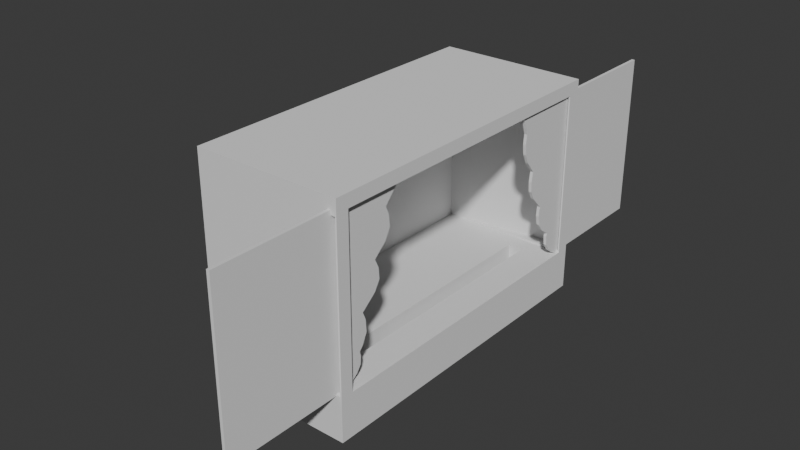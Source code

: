 # Source: Stage.blend  (saved by Blender 4.4.32; exported with 4.5.12 LTS)
import bpy
from mathutils import Matrix  # noqa: F401  (used for matrix-valued properties, if any)

bpy.ops.wm.read_factory_settings(use_empty=True)
scene = bpy.context.scene
scene.name = 'Scene'

# ---- collections
col_collection = bpy.data.collections.new('Collection'); scene.collection.children.link(col_collection)

# ---- world
world_world = bpy.data.worlds.new('World'); scene.world = world_world
world_world.use_nodes = True; world_world.node_tree.nodes.clear()
_N = world_world.node_tree.nodes; _L = world_world.node_tree.links
n0 = _N.new('ShaderNodeOutputWorld'); n0.name = 'World Output'; n0.location = (300, 300)
n1 = _N.new('ShaderNodeBackground'); n1.name = 'Background'; n1.location = (10, 300)
n1.inputs[0].default_value = (0.05088, 0.05088, 0.05088, 1.0)
_L.new(n1.outputs[0], n0.inputs[0])
n0.is_active_output = True
world_world.color = (0.05088, 0.05088, 0.05088)
world_world.sun_shadow_jitter_overblur = 0.0

# ---- meshes
me_cube = bpy.data.meshes.new('Cube')
me_cube.from_pydata([(0.2736, -1.5, 0.4101), (0.2736, -1.5, 1.86), (0.2736, 1.5, 0.4101), (0.2736, 1.5, 1.86), (0.07718, -1.227, 0.3932), (0.3518, -1.382, 1.86), (0.07718, 1.227, 0.3932), (0.3518, 1.382, 1.86), (0.3523, 1.5, 1.86), (0.3523, 1.5, 0.4101), (0.3523, -1.5, 0.4101), (0.3523, -1.5, 1.86), (-0.6453, 1.382, 1.86), (-0.05911, 1.227, 0.3932), (-0.05911, -1.227, 0.3932), (0.2712, -1.382, 1.86), (0.3518, -1.382, 0.4094), (0.3518, 1.382, 0.4094), (0.2712, -1.382, 0.4094), (-0.6453, 1.382, 0.4094), (0.07718, -1.227, 0.2056), (0.07718, 1.227, 0.2056), (-0.05911, -1.227, 0.2056), (-0.05911, 1.227, 0.2056), (-1.0, -1.5, 0.0), (-1.0, -1.5, 2.0), (-1.0, 1.5, 2.0), (-1.0, 1.5, 0.0), (0.3662, 1.5, 0.0), (0.3662, 1.5, 2.0), (0.3662, -1.5, 2.0), (0.3662, -1.5, 0.0), (0.3662, 1.382, 1.882), (0.3662, 1.382, 0.3932), (0.3662, -1.382, 1.882), (0.3662, -1.382, 0.3932), (-0.8512, 1.382, 1.882), (-0.8512, 1.382, 0.3932), (-0.8512, -1.382, 1.882), (-0.8512, -1.382, 0.3932)], [], [(24, 25, 26, 27), (15, 5, 11, 1), (27, 28, 31, 24), (29, 26, 25, 30), (32, 33, 28, 29), (33, 35, 31, 28), (34, 32, 29, 30), (35, 34, 30, 31), (37, 36, 38, 39), (6, 13, 23, 21), (32, 34, 38, 36), (19, 17, 9, 2), (6, 4, 35, 33), (14, 13, 37, 39), (4, 14, 39, 35), (13, 6, 33, 37), (20, 21, 23, 22), (13, 14, 22, 23), (14, 4, 20, 22), (4, 6, 21, 20), (0, 1, 25, 24), (3, 2, 27, 26), (2, 9, 28, 27), (8, 3, 26, 29), (9, 8, 29, 28), (11, 10, 31, 30), (10, 0, 24, 31), (1, 11, 30, 25), (7, 17, 33, 32), (16, 5, 34, 35), (19, 12, 36, 37), (15, 18, 39, 38), (18, 16, 35, 39), (5, 15, 38, 34), (17, 19, 37, 33), (12, 7, 32, 36), (17, 7, 8, 9), (7, 12, 3, 8), (12, 19, 2, 3), (5, 16, 10, 11), (16, 18, 0, 10), (18, 15, 1, 0)])
_uv = me_cube.uv_layers.new(name='UVMap')
_uv.uv.foreach_set('vector', [0.375, 0.0, 0.625, 0.0, 0.625, 0.25, 0.375, 0.25, 0.594, 0.7402, 0.594, 0.7402, 0.5936, 0.796, 0.5936, 0.954, 0.125, 0.5, 0.375, 0.5, 0.375, 0.75, 0.125, 0.75, 0.625, 0.5, 0.875, 0.5, 0.875, 0.75, 0.625, 0.75, 0.6103, 0.5098, 0.3897, 0.5098, 0.375, 0.5, 0.625, 0.5, 0.3897, 0.5098, 0.3897, 0.7402, 0.375, 0.75, 0.375, 0.5, 0.6103, 0.7402, 0.6103, 0.5098, 0.625, 0.5, 0.625, 0.75, 0.3897, 0.7402, 0.6103, 0.7402, 0.625, 0.75, 0.375, 0.75, 0.3897, 0.5098, 0.6103, 0.5098, 0.6103, 0.7402, 0.3897, 0.7402, 0.3897, 0.5227, 0.3897, 0.5227, 0.3897, 0.5227, 0.3897, 0.5227, 0.6103, 0.5098, 0.6103, 0.7402, 0.6103, 0.7402, 0.6103, 0.5098, 0.406, 0.5098, 0.406, 0.5098, 0.4064, 0.454, 0.4064, 0.296, 0.3897, 0.5227, 0.3897, 0.7273, 0.3897, 0.7402, 0.3897, 0.5098, 0.3897, 0.7273, 0.3897, 0.5227, 0.3897, 0.5098, 0.3897, 0.7402, 0.3897, 0.7273, 0.3897, 0.7273, 0.3897, 0.7402, 0.3897, 0.7402, 0.3897, 0.5227, 0.3897, 0.5227, 0.3897, 0.5098, 0.3897, 0.5098, 0.3897, 0.7273, 0.3897, 0.5227, 0.3897, 0.5227, 0.3897, 0.7273, 0.3897, 0.5227, 0.3897, 0.7273, 0.3897, 0.7273, 0.3897, 0.5227, 0.3897, 0.7273, 0.3897, 0.7273, 0.3897, 0.7273, 0.3897, 0.7273, 0.3897, 0.7273, 0.3897, 0.5227, 0.3897, 0.5227, 0.3897, 0.7273, 0.4064, 0.954, 0.5936, 0.954, 0.625, 1.0, 0.375, 1.0, 0.5936, 0.296, 0.4064, 0.296, 0.375, 0.25, 0.625, 0.25, 0.4064, 0.296, 0.4064, 0.454, 0.375, 0.5, 0.375, 0.25, 0.5936, 0.454, 0.5936, 0.296, 0.625, 0.25, 0.625, 0.5, 0.4064, 0.454, 0.5936, 0.454, 0.625, 0.5, 0.375, 0.5, 0.5936, 0.796, 0.4064, 0.796, 0.375, 0.75, 0.625, 0.75, 0.4064, 0.796, 0.4064, 0.954, 0.375, 1.0, 0.375, 0.75, 0.5936, 0.954, 0.5936, 0.796, 0.625, 0.75, 0.625, 1.0, 0.594, 0.5098, 0.406, 0.5098, 0.3897, 0.5098, 0.6103, 0.5098, 0.406, 0.7402, 0.594, 0.7402, 0.6103, 0.7402, 0.3897, 0.7402, 0.406, 0.5098, 0.594, 0.5098, 0.6103, 0.5098, 0.3897, 0.5098, 0.594, 0.7402, 0.406, 0.7402, 0.3897, 0.7402, 0.6103, 0.7402, 0.406, 0.7402, 0.406, 0.7402, 0.3897, 0.7402, 0.3897, 0.7402, 0.594, 0.7402, 0.594, 0.7402, 0.6103, 0.7402, 0.6103, 0.7402, 0.406, 0.5098, 0.406, 0.5098, 0.3897, 0.5098, 0.3897, 0.5098, 0.594, 0.5098, 0.594, 0.5098, 0.6103, 0.5098, 0.6103, 0.5098, 0.406, 0.5098, 0.594, 0.5098, 0.5936, 0.454, 0.4064, 0.454, 0.594, 0.5098, 0.594, 0.5098, 0.5936, 0.296, 0.5936, 0.454, 0.594, 0.5098, 0.406, 0.5098, 0.4064, 0.296, 0.5936, 0.296, 0.594, 0.7402, 0.406, 0.7402, 0.4064, 0.796, 0.5936, 0.796, 0.406, 0.7402, 0.406, 0.7402, 0.4064, 0.954, 0.4064, 0.796, 0.406, 0.7402, 0.594, 0.7402, 0.5936, 0.954, 0.4064, 0.954])
me_cube.update()
me_plane = bpy.data.meshes.new('Plane')
me_plane.from_pydata([(0.0, -1.4, 1.9), (0.0, -1.4, 0.4), (0.0, 0.3877, 1.9), (0.0, -0.2123, 0.4), (0.0, -1.4, 1.15), (0.0, -1.4, 0.775), (0.0275, -1.4, 1.9), (0.0275, -1.4, 0.4), (0.0275, 0.3877, 1.9), (0.0275, -0.2123, 0.4), (0.0275, -1.4, 1.15), (0.0275, -1.4, 0.775), (0.0, -0.03881, 0.9625), (0.0, -1.4, 0.9625), (0.0275, -0.03881, 0.9625), (0.0275, -1.4, 0.9625), (0.0, 0.09979, 1.338), (0.0, 0.2226, 1.713), (0.0, -1.4, 1.713), (0.0, -1.4, 1.525), (0.0, -1.4, 1.338), (0.0275, 0.09979, 1.338), (0.0275, 0.2226, 1.713), (0.0275, -1.4, 1.713), (0.0275, -1.4, 1.525), (0.0275, -1.4, 1.338), (0.0, -1.4, 0.65), (0.0, -1.4, 0.525), (0.0, -0.07901, 0.65), (0.0275, -1.4, 0.65), (0.0275, -1.4, 0.525), (0.0275, -0.07901, 0.65), (0.0, 0.1364, 1.261), (0.0, 0.0944, 1.072), (0.0, 0.06643, 1.15), (0.0, 0.1461, 1.16), (0.0, -0.01004, 0.8895), (0.0, -0.04789, 0.6841), (0.0, -0.08799, 0.775), (0.0, -0.002414, 0.7819), (0.0275, 0.0944, 1.072), (0.0275, 0.1364, 1.261), (0.0275, 0.06643, 1.15), (0.0275, 0.1461, 1.16), (0.0275, -0.04789, 0.6841), (0.0275, -0.01004, 0.8895), (0.0275, -0.08799, 0.775), (0.0275, -0.002414, 0.7819), (0.0, 0.256, 1.637), (0.0, 0.2149, 1.442), (0.0, 0.1829, 1.525), (0.0, 0.2647, 1.534), (0.0275, 0.2149, 1.442), (0.0275, 0.256, 1.637), (0.0275, 0.1829, 1.525), (0.0275, 0.2647, 1.534), (0.0, -0.06848, 0.6002), (0.0, -0.1131, 0.4776), (0.0, -0.1294, 0.525), (0.0, -0.07497, 0.5332), (0.0275, -0.1131, 0.4776), (0.0275, -0.06848, 0.6002), (0.0275, -0.1294, 0.525), (0.0275, -0.07497, 0.5332)], [], [(56, 28, 31, 61), (12, 33, 40, 14), (28, 37, 44, 31), (29, 30, 62, 61, 31), (11, 29, 31, 44, 46), (19, 50, 49, 16, 20), (36, 12, 14, 45), (20, 4, 10, 25), (1, 3, 9, 7), (2, 0, 6, 8), (13, 5, 11, 15), (32, 16, 21, 41), (17, 2, 8, 22), (27, 1, 7, 30), (10, 15, 14, 40, 42), (4, 13, 15, 10), (25, 10, 42, 41, 21), (20, 16, 32, 34, 4), (5, 38, 37, 28, 26), (18, 17, 48, 50, 19), (16, 49, 52, 21), (0, 18, 23, 6), (18, 19, 24, 23), (19, 20, 25, 24), (6, 23, 22, 8), (23, 24, 54, 53, 22), (0, 2, 17, 18), (24, 25, 21, 52, 54), (48, 17, 22, 53), (5, 26, 29, 11), (26, 27, 30, 29), (26, 28, 56, 58, 27), (30, 7, 9, 60, 62), (15, 11, 46, 45, 14), (13, 12, 36, 38, 5), (27, 58, 57, 3, 1), (32, 35, 34), (35, 33, 34), (36, 39, 38), (39, 37, 38), (40, 43, 42), (43, 41, 42), (44, 47, 46), (47, 45, 46), (48, 51, 50), (51, 49, 50), (52, 55, 54), (55, 53, 54), (36, 45, 47, 39), (39, 47, 44, 37), (32, 41, 43, 35), (35, 43, 40, 33), (48, 53, 55, 51), (51, 55, 52, 49), (4, 34, 33, 12, 13), (56, 59, 58), (59, 57, 58), (60, 63, 62), (63, 61, 62), (56, 61, 63, 59), (59, 63, 60, 57), (3, 57, 60, 9)])
_uv = me_plane.uv_layers.new(name='UVMap')
_uv.uv.foreach_set('vector', [0.8665, 1.0, 0.8333, 1.0, 0.8333, 1.0, 0.8665, 1.0, 0.625, 1.0, 0.5521, 1.0, 0.5521, 1.0, 0.625, 1.0, 0.8333, 1.0, 0.8106, 1.0, 0.8106, 1.0, 0.8333, 1.0, 0.8333, 0.0, 0.9167, 0.0, 0.9167, 0.943, 0.8665, 1.0, 0.8333, 1.0, 0.75, 0.0, 0.8333, 0.0, 0.8333, 1.0, 0.8106, 1.0, 0.75, 0.9142, 0.25, 0.0, 0.25, 0.9278, 0.3052, 1.0, 0.375, 1.0, 0.375, 0.0, 0.6736, 1.0, 0.625, 1.0, 0.625, 1.0, 0.6736, 1.0, 0.375, 0.0, 0.5, 0.0, 0.5, 0.0, 0.375, 0.0, 1.0, 0.0, 1.0, 1.0, 1.0, 1.0, 1.0, 0.0, 0.0, 1.0, 0.0, 0.0, 0.0, 0.0, 0.0, 1.0, 0.625, 0.0, 0.75, 0.0, 0.75, 0.0, 0.625, 0.0, 0.426, 1.0, 0.375, 1.0, 0.375, 1.0, 0.426, 1.0, 0.125, 1.0, 0.0, 1.0, 0.0, 1.0, 0.125, 1.0, 0.9167, 0.0, 1.0, 0.0, 1.0, 0.0, 0.9167, 0.0, 0.5, 0.0, 0.625, 0.0, 0.625, 1.0, 0.5521, 1.0, 0.5, 0.9225, 0.5, 0.0, 0.625, 0.0, 0.625, 0.0, 0.5, 0.0, 0.375, 0.0, 0.5, 0.0, 0.5, 0.9225, 0.426, 1.0, 0.375, 1.0, 0.375, 0.0, 0.375, 1.0, 0.426, 1.0, 0.5, 0.9225, 0.5, 0.0, 0.75, 0.0, 0.75, 0.9142, 0.8106, 1.0, 0.8333, 1.0, 0.8333, 0.0, 0.125, 0.0, 0.125, 1.0, 0.175, 1.0, 0.25, 0.9278, 0.25, 0.0, 0.375, 1.0, 0.3052, 1.0, 0.3052, 1.0, 0.375, 1.0, 0.0, 0.0, 0.125, 0.0, 0.125, 0.0, 0.0, 0.0, 0.125, 0.0, 0.25, 0.0, 0.25, 0.0, 0.125, 0.0, 0.25, 0.0, 0.375, 0.0, 0.375, 0.0, 0.25, 0.0, 0.0, 0.0, 0.125, 0.0, 0.125, 1.0, 0.0, 1.0, 0.125, 0.0, 0.25, 0.0, 0.25, 0.9278, 0.175, 1.0, 0.125, 1.0, 0.0, 0.0, 0.0, 1.0, 0.125, 1.0, 0.125, 0.0, 0.25, 0.0, 0.375, 0.0, 0.375, 1.0, 0.3052, 1.0, 0.25, 0.9278, 0.175, 1.0, 0.125, 1.0, 0.125, 1.0, 0.175, 1.0, 0.75, 0.0, 0.8333, 0.0, 0.8333, 0.0, 0.75, 0.0, 0.8333, 0.0, 0.9167, 0.0, 0.9167, 0.0, 0.8333, 0.0, 0.8333, 0.0, 0.8333, 1.0, 0.8665, 1.0, 0.9167, 0.943, 0.9167, 0.0, 0.9167, 0.0, 1.0, 0.0, 1.0, 1.0, 0.9482, 1.0, 0.9167, 0.943, 0.625, 0.0, 0.75, 0.0, 0.75, 0.9142, 0.6736, 1.0, 0.625, 1.0, 0.625, 0.0, 0.625, 1.0, 0.6736, 1.0, 0.75, 0.9142, 0.75, 0.0, 0.9167, 0.0, 0.9167, 0.943, 0.9482, 1.0, 1.0, 1.0, 1.0, 0.0, 0.426, 1.0, 0.4835, 1.0, 0.5, 0.9225, 0.4835, 1.0, 0.5177, 1.0, 0.5, 0.9225, 0.6736, 1.0, 0.7375, 1.0, 0.75, 0.9142, 0.7375, 1.0, 0.7836, 1.0, 0.75, 0.9142, 0.5521, 1.0, 0.5116, 1.0, 0.5, 0.9225, 0.5116, 1.0, 0.4876, 1.0, 0.5, 0.9225, 0.8106, 1.0, 0.7599, 1.0, 0.75, 0.9142, 0.7599, 1.0, 0.7234, 1.0, 0.75, 0.9142, 0.175, 1.0, 0.2349, 1.0, 0.25, 0.9278, 0.2349, 1.0, 0.2735, 1.0, 0.25, 0.9278, 0.3052, 1.0, 0.2611, 1.0, 0.25, 0.9278, 0.2611, 1.0, 0.2327, 1.0, 0.25, 0.9278, 0.6736, 1.0, 0.6736, 1.0, 0.75, 1.0, 0.75, 1.0, 0.75, 1.0, 0.75, 1.0, 0.8106, 1.0, 0.8106, 1.0, 0.426, 1.0, 0.426, 1.0, 0.5, 1.0, 0.5, 1.0, 0.5, 1.0, 0.5, 1.0, 0.5521, 1.0, 0.5521, 1.0, 0.175, 1.0, 0.175, 1.0, 0.25, 1.0, 0.25, 1.0, 0.25, 1.0, 0.25, 1.0, 0.3052, 1.0, 0.3052, 1.0, 0.5, 0.0, 0.5, 0.9225, 0.5521, 1.0, 0.625, 1.0, 0.625, 0.0, 0.8665, 1.0, 0.9084, 1.0, 0.9167, 0.943, 0.9084, 1.0, 0.9387, 1.0, 0.9167, 0.943, 0.9482, 1.0, 0.9218, 1.0, 0.9167, 0.943, 0.9218, 1.0, 0.9028, 1.0, 0.9167, 0.943, 0.8665, 1.0, 0.8665, 1.0, 0.9167, 1.0, 0.9167, 1.0, 0.9167, 1.0, 0.9167, 1.0, 0.9482, 1.0, 0.9482, 1.0, 1.0, 1.0, 0.9482, 1.0, 0.9482, 1.0, 1.0, 1.0])
me_plane.update()
me_plane_001 = bpy.data.meshes.new('Plane.001')
me_plane_001.from_pydata([(-4.562e-07, 1.4, 1.9), (-4.562e-07, 1.4, 0.4), (0.0, -0.3785, 1.9), (-1.629e-07, 0.2215, 0.4), (-4.562e-07, 1.4, 1.15), (-4.562e-07, 1.4, 0.775), (0.0275, 1.4, 1.9), (0.0275, 1.4, 0.4), (0.0275, -0.3785, 1.9), (0.0275, 0.2215, 0.4), (0.0275, 1.4, 1.15), (0.0275, 1.4, 0.775), (-3.558e-08, -0.1943, 1.338), (-1.186e-08, -0.3171, 1.713), (-4.562e-07, 1.4, 1.713), (-4.562e-07, 1.4, 1.525), (-4.562e-07, 1.4, 1.338), (0.0275, -0.1943, 1.338), (0.0275, -0.3171, 1.713), (0.0275, 1.4, 1.713), (0.0275, 1.4, 1.525), (0.0275, 1.4, 1.338), (-7.259e-08, -0.05569, 0.9625), (-4.562e-07, 1.4, 0.9625), (0.0275, -0.05569, 0.9625), (0.0275, 1.4, 0.9625), (-4.562e-07, 1.4, 0.65), (-4.562e-07, 1.4, 0.525), (-1.195e-07, 0.08819, 0.65), (0.0275, 1.4, 0.65), (0.0275, 1.4, 0.525), (0.0275, 0.08819, 0.65), (-4.122e-08, -0.2103, 1.248), (-5.73e-08, -0.1603, 1.076), (-7.251e-08, -0.128, 1.15), (-4.85e-08, -0.2029, 1.157), (-8.441e-08, -0.06403, 0.8744), (-1.084e-07, 0.005554, 0.7139), (-1.22e-07, 0.02642, 0.775), (-9.696e-08, -0.04754, 0.7862), (0.0275, -0.1603, 1.076), (0.0275, -0.2103, 1.248), (0.0275, -0.128, 1.15), (0.0275, -0.2029, 1.157), (0.0275, 0.005554, 0.7139), (0.0275, -0.06403, 0.8744), (0.0275, 0.02642, 0.775), (0.0275, -0.04754, 0.7862), (-1.744e-08, -0.3269, 1.624), (-2.873e-08, -0.2772, 1.446), (-4.856e-08, -0.2381, 1.525), (-2.335e-08, -0.317, 1.531), (0.0275, -0.2772, 1.446), (0.0275, -0.3269, 1.624), (0.0275, -0.2381, 1.525), (0.0275, -0.317, 1.531), (-1.243e-07, 0.08194, 0.6224), (-1.518e-07, 0.1389, 0.4639), (-1.647e-07, 0.1598, 0.525), (-1.394e-07, 0.08949, 0.5356), (0.0275, 0.1389, 0.4639), (0.0275, 0.08194, 0.6224), (0.0275, 0.1598, 0.525), (0.0275, 0.08949, 0.5356)], [], [(56, 28, 31, 61), (22, 33, 40, 24), (28, 37, 44, 31), (29, 30, 62, 61, 31), (11, 29, 31, 44, 46), (15, 50, 49, 12, 16), (16, 4, 10, 21), (1, 3, 9, 7), (2, 0, 6, 8), (23, 5, 11, 25), (32, 12, 17, 41), (13, 2, 8, 18), (27, 1, 7, 30), (36, 22, 24, 45), (5, 38, 37, 28, 26), (14, 13, 48, 50, 15), (12, 49, 52, 17), (0, 14, 19, 6), (14, 15, 20, 19), (15, 16, 21, 20), (6, 19, 18, 8), (3, 57, 60, 9), (19, 20, 54, 53, 18), (0, 2, 13, 14), (20, 21, 17, 52, 54), (48, 13, 18, 53), (10, 25, 24, 40, 42), (4, 23, 25, 10), (21, 10, 42, 41, 17), (16, 12, 32, 34, 4), (26, 28, 56, 58, 27), (30, 7, 9, 60, 62), (5, 26, 29, 11), (26, 27, 30, 29), (25, 11, 46, 45, 24), (23, 22, 36, 38, 5), (27, 58, 57, 3, 1), (32, 35, 34), (35, 33, 34), (36, 39, 38), (39, 37, 38), (40, 43, 42), (43, 41, 42), (44, 47, 46), (47, 45, 46), (48, 51, 50), (51, 49, 50), (52, 55, 54), (55, 53, 54), (56, 59, 58), (59, 57, 58), (60, 63, 62), (63, 61, 62), (32, 41, 43, 35), (35, 43, 40, 33), (44, 37, 39, 47), (47, 39, 36, 45), (48, 53, 55, 51), (51, 55, 52, 49), (56, 61, 63, 59), (59, 63, 60, 57), (4, 34, 33, 22, 23)])
_uv = me_plane_001.uv_layers.new(name='UVMap')
_uv.uv.foreach_set('vector', [0.8517, 1.0, 0.8333, 1.0, 0.8333, 1.0, 0.8517, 1.0, 0.625, 1.0, 0.549, 1.0, 0.549, 1.0, 0.625, 1.0, 0.8333, 1.0, 0.7907, 1.0, 0.7907, 1.0, 0.8333, 1.0, 0.8333, 0.0, 0.9167, 0.0, 0.9167, 0.9255, 0.8517, 1.0, 0.8333, 1.0, 0.75, 0.0, 0.8333, 0.0, 0.8333, 1.0, 0.7907, 1.0, 0.75, 0.9322, 0.25, 0.0, 0.25, 0.9425, 0.3028, 1.0, 0.375, 1.0, 0.375, 0.0, 0.375, 0.0, 0.5, 0.0, 0.5, 0.0, 0.375, 0.0, 1.0, 0.0, 1.0, 1.0, 1.0, 1.0, 1.0, 0.0, 0.0, 1.0, 0.0, 0.0, 0.0, 0.0, 0.0, 1.0, 0.625, 0.0, 0.75, 0.0, 0.75, 0.0, 0.625, 0.0, 0.4345, 1.0, 0.375, 1.0, 0.375, 1.0, 0.4345, 1.0, 0.125, 1.0, 0.0, 1.0, 0.0, 1.0, 0.125, 1.0, 0.9167, 0.0, 1.0, 0.0, 1.0, 0.0, 0.9167, 0.0, 0.6837, 1.0, 0.625, 1.0, 0.625, 1.0, 0.6837, 1.0, 0.75, 0.0, 0.75, 0.9322, 0.7907, 1.0, 0.8333, 1.0, 0.8333, 0.0, 0.125, 0.0, 0.125, 1.0, 0.1838, 1.0, 0.25, 0.9425, 0.25, 0.0, 0.375, 1.0, 0.3028, 1.0, 0.3028, 1.0, 0.375, 1.0, 0.0, 0.0, 0.125, 0.0, 0.125, 0.0, 0.0, 0.0, 0.125, 0.0, 0.25, 0.0, 0.25, 0.0, 0.125, 0.0, 0.25, 0.0, 0.375, 0.0, 0.375, 0.0, 0.25, 0.0, 0.0, 0.0, 0.125, 0.0, 0.125, 1.0, 0.0, 1.0, 1.0, 1.0, 0.9574, 1.0, 0.9574, 1.0, 1.0, 1.0, 0.125, 0.0, 0.25, 0.0, 0.25, 0.9425, 0.1838, 1.0, 0.125, 1.0, 0.0, 0.0, 0.0, 1.0, 0.125, 1.0, 0.125, 0.0, 0.25, 0.0, 0.375, 0.0, 0.375, 1.0, 0.3028, 1.0, 0.25, 0.9425, 0.1838, 1.0, 0.125, 1.0, 0.125, 1.0, 0.1838, 1.0, 0.5, 0.0, 0.625, 0.0, 0.625, 1.0, 0.549, 1.0, 0.5, 0.9387, 0.5, 0.0, 0.625, 0.0, 0.625, 0.0, 0.5, 0.0, 0.375, 0.0, 0.5, 0.0, 0.5, 0.9387, 0.4345, 1.0, 0.375, 1.0, 0.375, 0.0, 0.375, 1.0, 0.4345, 1.0, 0.5, 0.9387, 0.5, 0.0, 0.8333, 0.0, 0.8333, 1.0, 0.8517, 1.0, 0.9167, 0.9255, 0.9167, 0.0, 0.9167, 0.0, 1.0, 0.0, 1.0, 1.0, 0.9574, 1.0, 0.9167, 0.9255, 0.75, 0.0, 0.8333, 0.0, 0.8333, 0.0, 0.75, 0.0, 0.8333, 0.0, 0.9167, 0.0, 0.9167, 0.0, 0.8333, 0.0, 0.625, 0.0, 0.75, 0.0, 0.75, 0.9322, 0.6837, 1.0, 0.625, 1.0, 0.625, 0.0, 0.625, 1.0, 0.6837, 1.0, 0.75, 0.9322, 0.75, 0.0, 0.9167, 0.0, 0.9167, 0.9255, 0.9574, 1.0, 1.0, 1.0, 1.0, 0.0, 0.4345, 1.0, 0.4924, 1.0, 0.5, 0.9387, 0.4924, 1.0, 0.5397, 1.0, 0.5, 0.9387, 0.6837, 1.0, 0.741, 1.0, 0.75, 0.9322, 0.741, 1.0, 0.7854, 1.0, 0.75, 0.9322, 0.549, 1.0, 0.5057, 1.0, 0.5, 0.9387, 0.5057, 1.0, 0.4703, 1.0, 0.5, 0.9387, 0.7907, 1.0, 0.7556, 1.0, 0.75, 0.9322, 0.7556, 1.0, 0.7282, 1.0, 0.75, 0.9322, 0.1838, 1.0, 0.2446, 1.0, 0.25, 0.9425, 0.2446, 1.0, 0.2977, 1.0, 0.25, 0.9425, 0.3028, 1.0, 0.2543, 1.0, 0.25, 0.9425, 0.2543, 1.0, 0.2119, 1.0, 0.25, 0.9425, 0.8517, 1.0, 0.9057, 1.0, 0.9167, 0.9255, 0.9057, 1.0, 0.9441, 1.0, 0.9167, 0.9255, 0.9574, 1.0, 0.9236, 1.0, 0.9167, 0.9255, 0.9236, 1.0, 0.8995, 1.0, 0.9167, 0.9255, 0.4345, 1.0, 0.4345, 1.0, 0.5, 1.0, 0.5, 1.0, 0.5, 1.0, 0.5, 1.0, 0.549, 1.0, 0.549, 1.0, 0.7907, 1.0, 0.7907, 1.0, 0.75, 1.0, 0.75, 1.0, 0.75, 1.0, 0.75, 1.0, 0.6837, 1.0, 0.6837, 1.0, 0.1838, 1.0, 0.1838, 1.0, 0.25, 1.0, 0.25, 1.0, 0.25, 1.0, 0.25, 1.0, 0.3028, 1.0, 0.3028, 1.0, 0.8517, 1.0, 0.8517, 1.0, 0.9167, 1.0, 0.9167, 1.0, 0.9167, 1.0, 0.9167, 1.0, 0.9574, 1.0, 0.9574, 1.0, 0.5, 0.0, 0.5, 0.9387, 0.549, 1.0, 0.625, 1.0, 0.625, 0.0])
me_plane_001.update()

# ---- objects
ob_cube = bpy.data.objects.new('Cube', me_cube)
ob_plane = bpy.data.objects.new('Plane', me_plane)
ob_plane_001 = bpy.data.objects.new('Plane.001', me_plane_001)

# ---- transforms, parenting, visibility, modifiers, constraints
ob_cube.location = (0.0, 0.0, 0.0)
ob_plane.location = (0.2873, -1.159, 0.0)
ob_plane_001.location = (0.3122, 1.112, 0.0)

# ---- collection membership
col_collection.objects.link(ob_cube)
col_collection.objects.link(ob_plane)
col_collection.objects.link(ob_plane_001)

# ---- scene / render settings (as saved in the file)
scene.frame_start = 1; scene.frame_end = 250; scene.frame_set(1)
scene.render.engine = 'BLENDER_EEVEE_NEXT'
bpy.context.view_layer.update()

# ---- added for rendering (the .blend has no active camera and no usable light): camera, sun
cam_auto = bpy.data.cameras.new('AutoCamera')
cam_auto.lens = 50.0
cam_auto.sensor_width = 36.0
cam_auto.clip_end = 1000.0
ob_auto_camera = bpy.data.objects.new('AutoCamera', cam_auto)
scene.collection.objects.link(ob_auto_camera)
ob_auto_camera.location = (4.88265, -6.26316, 5.15966)
ob_auto_camera.rotation_euler = (1.09748, -7.21219e-08, 0.694738)
scene.camera = ob_auto_camera
light_auto_sun = bpy.data.lights.new('AutoSun', 'SUN')
light_auto_sun.energy = 3.0
light_auto_sun.angle = 0.0523599
ob_auto_sun = bpy.data.objects.new('AutoSun', light_auto_sun)
scene.collection.objects.link(ob_auto_sun)
ob_auto_sun.rotation_euler = (0.872665, 0.174533, 0.523599)
bpy.context.view_layer.update()
